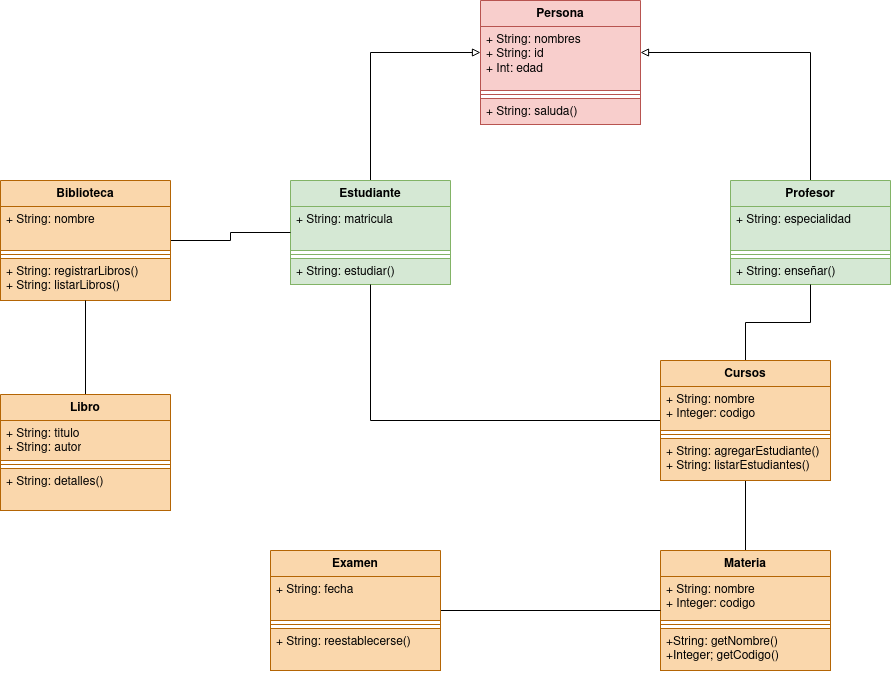

The diagram above was exported from draw.io. Its source (the exported page's mxGraphModel, read from the mxfile embedded in the PNG):
<mxGraphModel dx="2261" dy="750" grid="1" gridSize="10" guides="1" tooltips="1" connect="1" arrows="1" fold="1" page="1" pageScale="1" pageWidth="827" pageHeight="1169" math="0" shadow="0">
  <root>
    <mxCell id="0" />
    <mxCell id="1" parent="0" />
    <mxCell id="UlWSSKczKrUmt6Uck-9o-1" value="Persona" style="swimlane;fontStyle=1;align=center;verticalAlign=top;childLayout=stackLayout;horizontal=1;startSize=26;horizontalStack=0;resizeParent=1;resizeParentMax=0;resizeLast=0;collapsible=1;marginBottom=0;whiteSpace=wrap;html=1;fillColor=#f8cecc;strokeColor=#b85450;" parent="1" vertex="1">
      <mxGeometry x="350" y="100" width="160" height="124" as="geometry" />
    </mxCell>
    <mxCell id="UlWSSKczKrUmt6Uck-9o-2" value="&lt;div&gt;+ String: nombres&lt;/div&gt;&lt;div&gt;+ String: id&lt;br&gt;&lt;/div&gt;&lt;div&gt;+ Int: edad&lt;br&gt;&lt;/div&gt;" style="text;strokeColor=#b85450;fillColor=#f8cecc;align=left;verticalAlign=top;spacingLeft=4;spacingRight=4;overflow=hidden;rotatable=0;points=[[0,0.5],[1,0.5]];portConstraint=eastwest;whiteSpace=wrap;html=1;" parent="UlWSSKczKrUmt6Uck-9o-1" vertex="1">
      <mxGeometry y="26" width="160" height="64" as="geometry" />
    </mxCell>
    <mxCell id="UlWSSKczKrUmt6Uck-9o-3" value="" style="line;strokeWidth=1;fillColor=#f8cecc;align=left;verticalAlign=middle;spacingTop=-1;spacingLeft=3;spacingRight=3;rotatable=0;labelPosition=right;points=[];portConstraint=eastwest;strokeColor=#b85450;" parent="UlWSSKczKrUmt6Uck-9o-1" vertex="1">
      <mxGeometry y="90" width="160" height="8" as="geometry" />
    </mxCell>
    <mxCell id="UlWSSKczKrUmt6Uck-9o-4" value="+ String: saluda()" style="text;strokeColor=#b85450;fillColor=#f8cecc;align=left;verticalAlign=top;spacingLeft=4;spacingRight=4;overflow=hidden;rotatable=0;points=[[0,0.5],[1,0.5]];portConstraint=eastwest;whiteSpace=wrap;html=1;" parent="UlWSSKczKrUmt6Uck-9o-1" vertex="1">
      <mxGeometry y="98" width="160" height="26" as="geometry" />
    </mxCell>
    <mxCell id="UlWSSKczKrUmt6Uck-9o-14" style="edgeStyle=orthogonalEdgeStyle;rounded=0;orthogonalLoop=1;jettySize=auto;html=1;endArrow=block;endFill=0;strokeWidth=1;" parent="1" source="UlWSSKczKrUmt6Uck-9o-5" target="UlWSSKczKrUmt6Uck-9o-1" edge="1">
      <mxGeometry relative="1" as="geometry">
        <Array as="points">
          <mxPoint x="240" y="152" />
        </Array>
      </mxGeometry>
    </mxCell>
    <mxCell id="UlWSSKczKrUmt6Uck-9o-5" value="Estudiante" style="swimlane;fontStyle=1;align=center;verticalAlign=top;childLayout=stackLayout;horizontal=1;startSize=26;horizontalStack=0;resizeParent=1;resizeParentMax=0;resizeLast=0;collapsible=1;marginBottom=0;whiteSpace=wrap;html=1;fillColor=#d5e8d4;strokeColor=#82b366;" parent="1" vertex="1">
      <mxGeometry x="160" y="280" width="160" height="104" as="geometry" />
    </mxCell>
    <mxCell id="UlWSSKczKrUmt6Uck-9o-6" value="&lt;div&gt;+ String: matricula&lt;br&gt;&lt;/div&gt;" style="text;strokeColor=#82b366;fillColor=#d5e8d4;align=left;verticalAlign=top;spacingLeft=4;spacingRight=4;overflow=hidden;rotatable=0;points=[[0,0.5],[1,0.5]];portConstraint=eastwest;whiteSpace=wrap;html=1;" parent="UlWSSKczKrUmt6Uck-9o-5" vertex="1">
      <mxGeometry y="26" width="160" height="44" as="geometry" />
    </mxCell>
    <mxCell id="UlWSSKczKrUmt6Uck-9o-7" value="" style="line;strokeWidth=1;fillColor=#d5e8d4;align=left;verticalAlign=middle;spacingTop=-1;spacingLeft=3;spacingRight=3;rotatable=0;labelPosition=right;points=[];portConstraint=eastwest;strokeColor=#82b366;" parent="UlWSSKczKrUmt6Uck-9o-5" vertex="1">
      <mxGeometry y="70" width="160" height="8" as="geometry" />
    </mxCell>
    <mxCell id="UlWSSKczKrUmt6Uck-9o-8" value="+ String: estudiar()" style="text;strokeColor=#82b366;fillColor=#d5e8d4;align=left;verticalAlign=top;spacingLeft=4;spacingRight=4;overflow=hidden;rotatable=0;points=[[0,0.5],[1,0.5]];portConstraint=eastwest;whiteSpace=wrap;html=1;" parent="UlWSSKczKrUmt6Uck-9o-5" vertex="1">
      <mxGeometry y="78" width="160" height="26" as="geometry" />
    </mxCell>
    <mxCell id="UlWSSKczKrUmt6Uck-9o-13" style="edgeStyle=orthogonalEdgeStyle;rounded=0;orthogonalLoop=1;jettySize=auto;html=1;endArrow=block;endFill=0;" parent="1" source="UlWSSKczKrUmt6Uck-9o-9" target="UlWSSKczKrUmt6Uck-9o-1" edge="1">
      <mxGeometry relative="1" as="geometry">
        <Array as="points">
          <mxPoint x="680" y="152" />
        </Array>
      </mxGeometry>
    </mxCell>
    <mxCell id="UlWSSKczKrUmt6Uck-9o-9" value="Profesor" style="swimlane;fontStyle=1;align=center;verticalAlign=top;childLayout=stackLayout;horizontal=1;startSize=26;horizontalStack=0;resizeParent=1;resizeParentMax=0;resizeLast=0;collapsible=1;marginBottom=0;whiteSpace=wrap;html=1;fillColor=#d5e8d4;strokeColor=#82b366;" parent="1" vertex="1">
      <mxGeometry x="600" y="280" width="160" height="104" as="geometry" />
    </mxCell>
    <mxCell id="UlWSSKczKrUmt6Uck-9o-10" value="&lt;div&gt;+ String: especialidad&lt;/div&gt;&lt;div&gt;&lt;br&gt;&lt;/div&gt;" style="text;strokeColor=#82b366;fillColor=#d5e8d4;align=left;verticalAlign=top;spacingLeft=4;spacingRight=4;overflow=hidden;rotatable=0;points=[[0,0.5],[1,0.5]];portConstraint=eastwest;whiteSpace=wrap;html=1;" parent="UlWSSKczKrUmt6Uck-9o-9" vertex="1">
      <mxGeometry y="26" width="160" height="44" as="geometry" />
    </mxCell>
    <mxCell id="UlWSSKczKrUmt6Uck-9o-11" value="" style="line;strokeWidth=1;fillColor=#d5e8d4;align=left;verticalAlign=middle;spacingTop=-1;spacingLeft=3;spacingRight=3;rotatable=0;labelPosition=right;points=[];portConstraint=eastwest;strokeColor=#82b366;" parent="UlWSSKczKrUmt6Uck-9o-9" vertex="1">
      <mxGeometry y="70" width="160" height="8" as="geometry" />
    </mxCell>
    <mxCell id="UlWSSKczKrUmt6Uck-9o-12" value="+ String: enseñar()" style="text;strokeColor=#82b366;fillColor=#d5e8d4;align=left;verticalAlign=top;spacingLeft=4;spacingRight=4;overflow=hidden;rotatable=0;points=[[0,0.5],[1,0.5]];portConstraint=eastwest;whiteSpace=wrap;html=1;" parent="UlWSSKczKrUmt6Uck-9o-9" vertex="1">
      <mxGeometry y="78" width="160" height="26" as="geometry" />
    </mxCell>
    <mxCell id="_6UoJ9OqwB4cp8avjDKl-9" style="edgeStyle=orthogonalEdgeStyle;rounded=0;orthogonalLoop=1;jettySize=auto;html=1;endArrow=none;endFill=0;" parent="1" source="_6UoJ9OqwB4cp8avjDKl-1" target="_6UoJ9OqwB4cp8avjDKl-5" edge="1">
      <mxGeometry relative="1" as="geometry" />
    </mxCell>
    <mxCell id="36IjfHvb64Yotvb87iA3-2" style="edgeStyle=orthogonalEdgeStyle;rounded=0;orthogonalLoop=1;jettySize=auto;html=1;endArrow=none;endFill=0;" parent="1" source="_6UoJ9OqwB4cp8avjDKl-1" target="UlWSSKczKrUmt6Uck-9o-9" edge="1">
      <mxGeometry relative="1" as="geometry" />
    </mxCell>
    <mxCell id="aAy9492xUVDSBxrdSC8x-1" style="edgeStyle=orthogonalEdgeStyle;rounded=0;orthogonalLoop=1;jettySize=auto;html=1;endArrow=none;endFill=0;" edge="1" parent="1" source="_6UoJ9OqwB4cp8avjDKl-1" target="UlWSSKczKrUmt6Uck-9o-5">
      <mxGeometry relative="1" as="geometry" />
    </mxCell>
    <mxCell id="_6UoJ9OqwB4cp8avjDKl-1" value="Cursos" style="swimlane;fontStyle=1;align=center;verticalAlign=top;childLayout=stackLayout;horizontal=1;startSize=26;horizontalStack=0;resizeParent=1;resizeParentMax=0;resizeLast=0;collapsible=1;marginBottom=0;whiteSpace=wrap;html=1;fillColor=#fad7ac;strokeColor=#b46504;" parent="1" vertex="1">
      <mxGeometry x="530" y="460" width="170" height="120" as="geometry" />
    </mxCell>
    <mxCell id="_6UoJ9OqwB4cp8avjDKl-2" value="&lt;div&gt;+ String: nombre&lt;br&gt;&lt;/div&gt;&lt;div&gt;+ Integer: codigo&lt;/div&gt;" style="text;strokeColor=#b46504;fillColor=#fad7ac;align=left;verticalAlign=top;spacingLeft=4;spacingRight=4;overflow=hidden;rotatable=0;points=[[0,0.5],[1,0.5]];portConstraint=eastwest;whiteSpace=wrap;html=1;" parent="_6UoJ9OqwB4cp8avjDKl-1" vertex="1">
      <mxGeometry y="26" width="170" height="44" as="geometry" />
    </mxCell>
    <mxCell id="_6UoJ9OqwB4cp8avjDKl-3" value="" style="line;strokeWidth=1;fillColor=#fad7ac;align=left;verticalAlign=middle;spacingTop=-1;spacingLeft=3;spacingRight=3;rotatable=0;labelPosition=right;points=[];portConstraint=eastwest;strokeColor=#b46504;" parent="_6UoJ9OqwB4cp8avjDKl-1" vertex="1">
      <mxGeometry y="70" width="170" height="8" as="geometry" />
    </mxCell>
    <mxCell id="_6UoJ9OqwB4cp8avjDKl-4" value="+ String: agregarEstudiante()&lt;div&gt;+ String: listarEstudiantes()&lt;/div&gt;" style="text;strokeColor=#b46504;fillColor=#fad7ac;align=left;verticalAlign=top;spacingLeft=4;spacingRight=4;overflow=hidden;rotatable=0;points=[[0,0.5],[1,0.5]];portConstraint=eastwest;whiteSpace=wrap;html=1;" parent="_6UoJ9OqwB4cp8avjDKl-1" vertex="1">
      <mxGeometry y="78" width="170" height="42" as="geometry" />
    </mxCell>
    <mxCell id="_6UoJ9OqwB4cp8avjDKl-5" value="Materia" style="swimlane;fontStyle=1;align=center;verticalAlign=top;childLayout=stackLayout;horizontal=1;startSize=26;horizontalStack=0;resizeParent=1;resizeParentMax=0;resizeLast=0;collapsible=1;marginBottom=0;whiteSpace=wrap;html=1;fillColor=#fad7ac;strokeColor=#b46504;" parent="1" vertex="1">
      <mxGeometry x="530" y="650" width="170" height="120" as="geometry" />
    </mxCell>
    <mxCell id="_6UoJ9OqwB4cp8avjDKl-6" value="&lt;div&gt;+ String: nombre&lt;br&gt;&lt;/div&gt;&lt;div&gt;+ Integer: codigo&lt;/div&gt;" style="text;strokeColor=#b46504;fillColor=#fad7ac;align=left;verticalAlign=top;spacingLeft=4;spacingRight=4;overflow=hidden;rotatable=0;points=[[0,0.5],[1,0.5]];portConstraint=eastwest;whiteSpace=wrap;html=1;" parent="_6UoJ9OqwB4cp8avjDKl-5" vertex="1">
      <mxGeometry y="26" width="170" height="44" as="geometry" />
    </mxCell>
    <mxCell id="_6UoJ9OqwB4cp8avjDKl-7" value="" style="line;strokeWidth=1;fillColor=#fad7ac;align=left;verticalAlign=middle;spacingTop=-1;spacingLeft=3;spacingRight=3;rotatable=0;labelPosition=right;points=[];portConstraint=eastwest;strokeColor=#b46504;" parent="_6UoJ9OqwB4cp8avjDKl-5" vertex="1">
      <mxGeometry y="70" width="170" height="8" as="geometry" />
    </mxCell>
    <mxCell id="_6UoJ9OqwB4cp8avjDKl-8" value="+String: getNombre()&lt;div&gt;+Integer; getCodigo()&lt;/div&gt;" style="text;strokeColor=#b46504;fillColor=#fad7ac;align=left;verticalAlign=top;spacingLeft=4;spacingRight=4;overflow=hidden;rotatable=0;points=[[0,0.5],[1,0.5]];portConstraint=eastwest;whiteSpace=wrap;html=1;" parent="_6UoJ9OqwB4cp8avjDKl-5" vertex="1">
      <mxGeometry y="78" width="170" height="42" as="geometry" />
    </mxCell>
    <mxCell id="_6UoJ9OqwB4cp8avjDKl-14" style="edgeStyle=orthogonalEdgeStyle;rounded=0;orthogonalLoop=1;jettySize=auto;html=1;endArrow=none;endFill=0;" parent="1" source="_6UoJ9OqwB4cp8avjDKl-10" target="_6UoJ9OqwB4cp8avjDKl-5" edge="1">
      <mxGeometry relative="1" as="geometry" />
    </mxCell>
    <mxCell id="_6UoJ9OqwB4cp8avjDKl-10" value="Examen" style="swimlane;fontStyle=1;align=center;verticalAlign=top;childLayout=stackLayout;horizontal=1;startSize=26;horizontalStack=0;resizeParent=1;resizeParentMax=0;resizeLast=0;collapsible=1;marginBottom=0;whiteSpace=wrap;html=1;fillColor=#fad7ac;strokeColor=#b46504;" parent="1" vertex="1">
      <mxGeometry x="140" y="650" width="170" height="120" as="geometry" />
    </mxCell>
    <mxCell id="_6UoJ9OqwB4cp8avjDKl-11" value="&lt;div&gt;+ String: fecha&lt;/div&gt;" style="text;strokeColor=#b46504;fillColor=#fad7ac;align=left;verticalAlign=top;spacingLeft=4;spacingRight=4;overflow=hidden;rotatable=0;points=[[0,0.5],[1,0.5]];portConstraint=eastwest;whiteSpace=wrap;html=1;" parent="_6UoJ9OqwB4cp8avjDKl-10" vertex="1">
      <mxGeometry y="26" width="170" height="44" as="geometry" />
    </mxCell>
    <mxCell id="_6UoJ9OqwB4cp8avjDKl-12" value="" style="line;strokeWidth=1;fillColor=#fad7ac;align=left;verticalAlign=middle;spacingTop=-1;spacingLeft=3;spacingRight=3;rotatable=0;labelPosition=right;points=[];portConstraint=eastwest;strokeColor=#b46504;" parent="_6UoJ9OqwB4cp8avjDKl-10" vertex="1">
      <mxGeometry y="70" width="170" height="8" as="geometry" />
    </mxCell>
    <mxCell id="_6UoJ9OqwB4cp8avjDKl-13" value="+ String: reestablecerse()" style="text;strokeColor=#b46504;fillColor=#fad7ac;align=left;verticalAlign=top;spacingLeft=4;spacingRight=4;overflow=hidden;rotatable=0;points=[[0,0.5],[1,0.5]];portConstraint=eastwest;whiteSpace=wrap;html=1;" parent="_6UoJ9OqwB4cp8avjDKl-10" vertex="1">
      <mxGeometry y="78" width="170" height="42" as="geometry" />
    </mxCell>
    <mxCell id="36IjfHvb64Yotvb87iA3-1" style="edgeStyle=orthogonalEdgeStyle;rounded=0;orthogonalLoop=1;jettySize=auto;html=1;endArrow=none;endFill=0;" parent="1" source="_6UoJ9OqwB4cp8avjDKl-15" target="UlWSSKczKrUmt6Uck-9o-5" edge="1">
      <mxGeometry relative="1" as="geometry" />
    </mxCell>
    <mxCell id="_6UoJ9OqwB4cp8avjDKl-15" value="Biblioteca" style="swimlane;fontStyle=1;align=center;verticalAlign=top;childLayout=stackLayout;horizontal=1;startSize=26;horizontalStack=0;resizeParent=1;resizeParentMax=0;resizeLast=0;collapsible=1;marginBottom=0;whiteSpace=wrap;html=1;fillColor=#fad7ac;strokeColor=#b46504;" parent="1" vertex="1">
      <mxGeometry x="-130" y="280" width="170" height="120" as="geometry" />
    </mxCell>
    <mxCell id="_6UoJ9OqwB4cp8avjDKl-16" value="&lt;div&gt;+ String: nombre&lt;/div&gt;" style="text;strokeColor=#b46504;fillColor=#fad7ac;align=left;verticalAlign=top;spacingLeft=4;spacingRight=4;overflow=hidden;rotatable=0;points=[[0,0.5],[1,0.5]];portConstraint=eastwest;whiteSpace=wrap;html=1;" parent="_6UoJ9OqwB4cp8avjDKl-15" vertex="1">
      <mxGeometry y="26" width="170" height="44" as="geometry" />
    </mxCell>
    <mxCell id="_6UoJ9OqwB4cp8avjDKl-17" value="" style="line;strokeWidth=1;fillColor=#fad7ac;align=left;verticalAlign=middle;spacingTop=-1;spacingLeft=3;spacingRight=3;rotatable=0;labelPosition=right;points=[];portConstraint=eastwest;strokeColor=#b46504;" parent="_6UoJ9OqwB4cp8avjDKl-15" vertex="1">
      <mxGeometry y="70" width="170" height="8" as="geometry" />
    </mxCell>
    <mxCell id="_6UoJ9OqwB4cp8avjDKl-18" value="+ String: registrarLibros()&lt;div&gt;+ String: listarLibros()&lt;/div&gt;" style="text;strokeColor=#b46504;fillColor=#fad7ac;align=left;verticalAlign=top;spacingLeft=4;spacingRight=4;overflow=hidden;rotatable=0;points=[[0,0.5],[1,0.5]];portConstraint=eastwest;whiteSpace=wrap;html=1;" parent="_6UoJ9OqwB4cp8avjDKl-15" vertex="1">
      <mxGeometry y="78" width="170" height="42" as="geometry" />
    </mxCell>
    <mxCell id="_6UoJ9OqwB4cp8avjDKl-23" style="edgeStyle=orthogonalEdgeStyle;rounded=0;orthogonalLoop=1;jettySize=auto;html=1;endArrow=none;endFill=0;" parent="1" source="_6UoJ9OqwB4cp8avjDKl-19" target="_6UoJ9OqwB4cp8avjDKl-15" edge="1">
      <mxGeometry relative="1" as="geometry" />
    </mxCell>
    <mxCell id="_6UoJ9OqwB4cp8avjDKl-19" value="Libro" style="swimlane;fontStyle=1;align=center;verticalAlign=top;childLayout=stackLayout;horizontal=1;startSize=26;horizontalStack=0;resizeParent=1;resizeParentMax=0;resizeLast=0;collapsible=1;marginBottom=0;whiteSpace=wrap;html=1;fillColor=#fad7ac;strokeColor=#b46504;" parent="1" vertex="1">
      <mxGeometry x="-130" y="494" width="170" height="116" as="geometry" />
    </mxCell>
    <mxCell id="_6UoJ9OqwB4cp8avjDKl-20" value="&lt;div&gt;+ String: titulo&lt;br&gt;&lt;/div&gt;&lt;div&gt;+ String: autor&lt;/div&gt;" style="text;strokeColor=#b46504;fillColor=#fad7ac;align=left;verticalAlign=top;spacingLeft=4;spacingRight=4;overflow=hidden;rotatable=0;points=[[0,0.5],[1,0.5]];portConstraint=eastwest;whiteSpace=wrap;html=1;" parent="_6UoJ9OqwB4cp8avjDKl-19" vertex="1">
      <mxGeometry y="26" width="170" height="40" as="geometry" />
    </mxCell>
    <mxCell id="_6UoJ9OqwB4cp8avjDKl-21" value="" style="line;strokeWidth=1;fillColor=#fad7ac;align=left;verticalAlign=middle;spacingTop=-1;spacingLeft=3;spacingRight=3;rotatable=0;labelPosition=right;points=[];portConstraint=eastwest;strokeColor=#b46504;" parent="_6UoJ9OqwB4cp8avjDKl-19" vertex="1">
      <mxGeometry y="66" width="170" height="8" as="geometry" />
    </mxCell>
    <mxCell id="_6UoJ9OqwB4cp8avjDKl-22" value="+ String: detalles()" style="text;strokeColor=#b46504;fillColor=#fad7ac;align=left;verticalAlign=top;spacingLeft=4;spacingRight=4;overflow=hidden;rotatable=0;points=[[0,0.5],[1,0.5]];portConstraint=eastwest;whiteSpace=wrap;html=1;" parent="_6UoJ9OqwB4cp8avjDKl-19" vertex="1">
      <mxGeometry y="74" width="170" height="42" as="geometry" />
    </mxCell>
  </root>
</mxGraphModel>